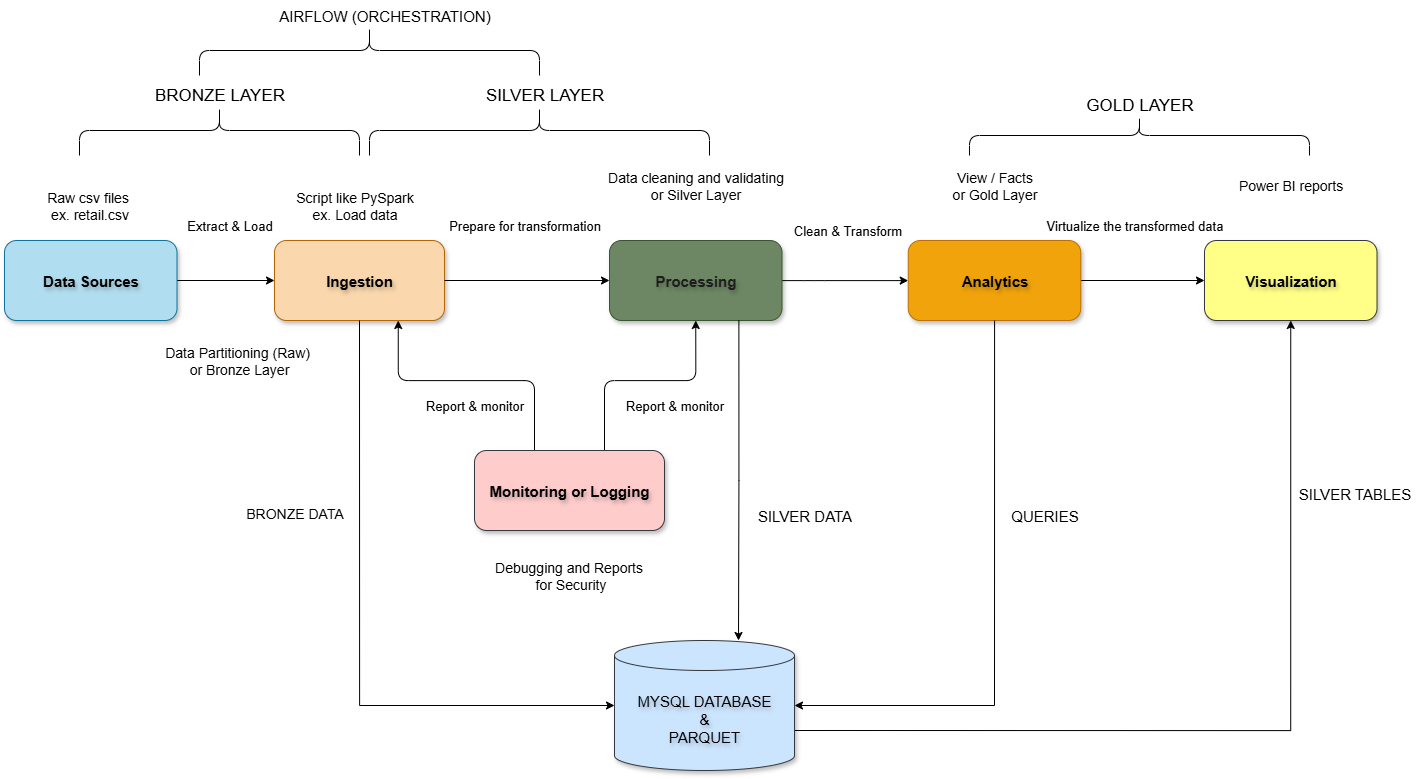

The diagram above was exported from draw.io. Its source (the exported page's mxGraphModel, read from the mxfile embedded in the PNG):
<mxGraphModel dx="2916" dy="1571" grid="1" gridSize="10" guides="0" tooltips="1" connect="1" arrows="1" fold="1" page="1" pageScale="1" pageWidth="600" pageHeight="400" background="none" math="0" shadow="0">
  <root>
    <mxCell id="0" />
    <mxCell id="1" parent="0" />
    <mxCell id="yWGCo8VUGSkGFShwHMK--3" value="" style="edgeStyle=orthogonalEdgeStyle;rounded=1;orthogonalLoop=1;jettySize=auto;html=1;verticalAlign=middle;" parent="1" source="yWGCo8VUGSkGFShwHMK--1" target="yWGCo8VUGSkGFShwHMK--2" edge="1">
      <mxGeometry relative="1" as="geometry" />
    </mxCell>
    <mxCell id="yWGCo8VUGSkGFShwHMK--1" value="&lt;div style=&quot;margin-top: 0px; padding-top: 0px;&quot;&gt;&lt;b style=&quot;background-color: transparent; color: light-dark(rgb(0, 0, 0), rgb(255, 255, 255));&quot;&gt;&lt;font style=&quot;&quot;&gt;&lt;font style=&quot;font-size: 15px;&quot;&gt;Data Sources&lt;/font&gt;&lt;br&gt;&lt;/font&gt;&lt;/b&gt;&lt;/div&gt;" style="rounded=1;whiteSpace=wrap;html=1;align=center;fillColor=#b1ddf0;strokeColor=#10739e;shadow=1;textShadow=1;" parent="1" vertex="1">
      <mxGeometry x="-430" y="70" width="172.5" height="80" as="geometry" />
    </mxCell>
    <mxCell id="yWGCo8VUGSkGFShwHMK--2" value="&lt;b&gt;&lt;font style=&quot;font-size: 15px;&quot;&gt;Ingestion&lt;/font&gt;&lt;/b&gt;" style="whiteSpace=wrap;html=1;rounded=1;fillColor=#fad7ac;strokeColor=#b46504;shadow=1;textShadow=1;verticalAlign=middle;" parent="1" vertex="1">
      <mxGeometry x="-160" y="70" width="170" height="80" as="geometry" />
    </mxCell>
    <mxCell id="yWGCo8VUGSkGFShwHMK--7" value="" style="edgeStyle=orthogonalEdgeStyle;rounded=1;orthogonalLoop=1;jettySize=auto;html=1;exitX=1;exitY=0.5;exitDx=0;exitDy=0;verticalAlign=middle;" parent="1" source="yWGCo8VUGSkGFShwHMK--2" target="yWGCo8VUGSkGFShwHMK--6" edge="1">
      <mxGeometry relative="1" as="geometry">
        <mxPoint x="50" y="110" as="sourcePoint" />
      </mxGeometry>
    </mxCell>
    <mxCell id="yWGCo8VUGSkGFShwHMK--9" value="" style="edgeStyle=orthogonalEdgeStyle;rounded=1;orthogonalLoop=1;jettySize=auto;html=1;verticalAlign=middle;" parent="1" source="yWGCo8VUGSkGFShwHMK--6" target="yWGCo8VUGSkGFShwHMK--8" edge="1">
      <mxGeometry relative="1" as="geometry">
        <Array as="points">
          <mxPoint x="380" y="110" />
          <mxPoint x="380" y="110" />
        </Array>
      </mxGeometry>
    </mxCell>
    <mxCell id="yWGCo8VUGSkGFShwHMK--6" value="&lt;b&gt;&lt;font style=&quot;font-size: 15px;&quot;&gt;Processing&lt;/font&gt;&lt;/b&gt;" style="rounded=1;whiteSpace=wrap;html=1;fillColor=#6d8764;strokeColor=#3A5431;fontColor=#1D1D1D;shadow=1;textShadow=1;verticalAlign=middle;" parent="1" vertex="1">
      <mxGeometry x="175" y="70" width="172.5" height="80" as="geometry" />
    </mxCell>
    <mxCell id="yWGCo8VUGSkGFShwHMK--11" value="" style="edgeStyle=orthogonalEdgeStyle;rounded=1;orthogonalLoop=1;jettySize=auto;html=1;verticalAlign=middle;" parent="1" source="yWGCo8VUGSkGFShwHMK--8" target="yWGCo8VUGSkGFShwHMK--10" edge="1">
      <mxGeometry relative="1" as="geometry" />
    </mxCell>
    <mxCell id="yWGCo8VUGSkGFShwHMK--8" value="&lt;b&gt;&lt;font style=&quot;font-size: 15px;&quot;&gt;Analytics&lt;/font&gt;&lt;/b&gt;" style="rounded=1;whiteSpace=wrap;html=1;fillColor=#f0a30a;fontColor=#000000;strokeColor=#BD7000;shadow=1;textShadow=1;verticalAlign=middle;" parent="1" vertex="1">
      <mxGeometry x="473.75" y="70" width="172.5" height="80" as="geometry" />
    </mxCell>
    <mxCell id="yWGCo8VUGSkGFShwHMK--10" value="&lt;b&gt;&lt;font style=&quot;font-size: 15px;&quot;&gt;Visualization&lt;/font&gt;&lt;/b&gt;" style="rounded=1;whiteSpace=wrap;html=1;fillColor=#ffff88;strokeColor=#36393d;shadow=1;textShadow=1;verticalAlign=middle;" parent="1" vertex="1">
      <mxGeometry x="770" y="70" width="172.5" height="80" as="geometry" />
    </mxCell>
    <mxCell id="vtfsYcsBDCJVoC0ygQQw-10" style="edgeStyle=orthogonalEdgeStyle;rounded=1;orthogonalLoop=1;jettySize=auto;html=1;entryX=0.5;entryY=1;entryDx=0;entryDy=0;verticalAlign=middle;" parent="1" source="yWGCo8VUGSkGFShwHMK--12" target="yWGCo8VUGSkGFShwHMK--6" edge="1">
      <mxGeometry relative="1" as="geometry">
        <mxPoint x="270" y="190" as="targetPoint" />
        <Array as="points">
          <mxPoint x="170" y="210" />
          <mxPoint x="261" y="210" />
        </Array>
      </mxGeometry>
    </mxCell>
    <mxCell id="vtfsYcsBDCJVoC0ygQQw-11" style="edgeStyle=orthogonalEdgeStyle;rounded=1;orthogonalLoop=1;jettySize=auto;html=1;entryX=0.5;entryY=1;entryDx=0;entryDy=0;verticalAlign=middle;" parent="1" source="yWGCo8VUGSkGFShwHMK--12" edge="1">
      <mxGeometry relative="1" as="geometry">
        <Array as="points">
          <mxPoint x="100" y="210" />
          <mxPoint x="-36" y="210" />
        </Array>
        <mxPoint x="-36.25" y="150" as="targetPoint" />
      </mxGeometry>
    </mxCell>
    <mxCell id="yWGCo8VUGSkGFShwHMK--12" value="&lt;b&gt;&lt;font style=&quot;font-size: 15px;&quot;&gt;Monitoring or Logging&lt;/font&gt;&lt;/b&gt;" style="rounded=1;whiteSpace=wrap;html=1;fillColor=#ffcccc;strokeColor=#36393d;shadow=1;textShadow=1;verticalAlign=middle;" parent="1" vertex="1">
      <mxGeometry x="40" y="280" width="190" height="80" as="geometry" />
    </mxCell>
    <mxCell id="yWGCo8VUGSkGFShwHMK--16" value="&lt;font style=&quot;font-size: 14px;&quot;&gt;Raw csv files&amp;nbsp;&lt;br&gt;ex. retail.csv&lt;/font&gt;" style="text;html=1;align=center;verticalAlign=middle;resizable=0;points=[];autosize=1;strokeColor=none;fillColor=default;rounded=1;" parent="1" vertex="1">
      <mxGeometry x="-400" y="10" width="110" height="50" as="geometry" />
    </mxCell>
    <mxCell id="yWGCo8VUGSkGFShwHMK--17" value="&lt;font style=&quot;font-size: 14px;&quot;&gt;Script like PySpark&lt;br&gt;ex. Load data&lt;/font&gt;" style="text;html=1;align=center;verticalAlign=middle;resizable=0;points=[];autosize=1;strokeColor=none;fillColor=default;rounded=1;" parent="1" vertex="1">
      <mxGeometry x="-150" y="10" width="140" height="50" as="geometry" />
    </mxCell>
    <mxCell id="yWGCo8VUGSkGFShwHMK--18" value="&lt;font style=&quot;font-size: 14px;&quot;&gt;Data Partitioning (Raw)&amp;nbsp;&lt;br&gt;or Bronze Layer&lt;/font&gt;" style="text;strokeColor=none;align=center;fillColor=default;html=1;verticalAlign=middle;whiteSpace=wrap;rounded=1;" parent="1" vertex="1">
      <mxGeometry x="-280" y="170" width="170" height="40" as="geometry" />
    </mxCell>
    <mxCell id="yWGCo8VUGSkGFShwHMK--19" value="&lt;font style=&quot;font-size: 14px;&quot;&gt;Data cleaning and validating&lt;br&gt;or Silver Layer&lt;/font&gt;" style="text;html=1;align=center;verticalAlign=middle;resizable=0;points=[];autosize=1;strokeColor=none;fillColor=default;rounded=1;" parent="1" vertex="1">
      <mxGeometry x="161.25" y="-10" width="200" height="50" as="geometry" />
    </mxCell>
    <mxCell id="yWGCo8VUGSkGFShwHMK--21" value="&lt;font style=&quot;font-size: 14px;&quot;&gt;View / Facts&lt;br&gt;or Gold Layer&lt;/font&gt;" style="text;html=1;align=center;verticalAlign=middle;resizable=0;points=[];autosize=1;strokeColor=none;fillColor=default;rounded=1;" parent="1" vertex="1">
      <mxGeometry x="505" y="-10" width="110" height="50" as="geometry" />
    </mxCell>
    <mxCell id="yWGCo8VUGSkGFShwHMK--22" value="&lt;font style=&quot;font-size: 14px;&quot;&gt;Power BI reports&lt;/font&gt;" style="text;html=1;align=center;verticalAlign=middle;resizable=0;points=[];autosize=1;strokeColor=none;fillColor=default;rounded=1;" parent="1" vertex="1">
      <mxGeometry x="791.25" width="130" height="30" as="geometry" />
    </mxCell>
    <mxCell id="yWGCo8VUGSkGFShwHMK--23" value="&lt;font style=&quot;font-size: 14px;&quot;&gt;Debugging and Reports&amp;nbsp;&lt;br&gt;for Security&lt;/font&gt;" style="text;html=1;align=center;verticalAlign=middle;resizable=0;points=[];autosize=1;strokeColor=none;fillColor=default;rounded=1;" parent="1" vertex="1">
      <mxGeometry x="46.25" y="380" width="180" height="50" as="geometry" />
    </mxCell>
    <mxCell id="vtfsYcsBDCJVoC0ygQQw-3" value="&lt;font style=&quot;font-size: 13px;&quot;&gt;Extract &amp;amp; Load&lt;/font&gt;" style="text;html=1;align=center;verticalAlign=middle;resizable=0;points=[];autosize=1;strokeColor=none;fillColor=none;rounded=1;" parent="1" vertex="1">
      <mxGeometry x="-260" y="40" width="110" height="30" as="geometry" />
    </mxCell>
    <mxCell id="vtfsYcsBDCJVoC0ygQQw-5" value="&lt;font style=&quot;font-size: 13px;&quot;&gt;Prepare for transformation&lt;/font&gt;" style="text;html=1;align=center;verticalAlign=middle;resizable=0;points=[];autosize=1;strokeColor=none;fillColor=none;rounded=1;" parent="1" vertex="1">
      <mxGeometry y="40" width="180" height="30" as="geometry" />
    </mxCell>
    <mxCell id="vtfsYcsBDCJVoC0ygQQw-6" value="&lt;font style=&quot;font-size: 13px;&quot;&gt;Clean &amp;amp; Transform&lt;/font&gt;" style="text;html=1;align=center;verticalAlign=middle;resizable=0;points=[];autosize=1;strokeColor=none;fillColor=none;rounded=1;" parent="1" vertex="1">
      <mxGeometry x="347.5" y="45" width="130" height="30" as="geometry" />
    </mxCell>
    <mxCell id="vtfsYcsBDCJVoC0ygQQw-7" value="&lt;font style=&quot;font-size: 13px;&quot;&gt;Virtualize the transformed data&lt;/font&gt;" style="text;html=1;align=center;verticalAlign=middle;resizable=0;points=[];autosize=1;strokeColor=none;fillColor=none;rounded=1;" parent="1" vertex="1">
      <mxGeometry x="600" y="40" width="200" height="30" as="geometry" />
    </mxCell>
    <mxCell id="vtfsYcsBDCJVoC0ygQQw-8" value="&lt;font style=&quot;font-size: 13px;&quot;&gt;Report &amp;amp; monitor&lt;/font&gt;" style="text;html=1;align=center;verticalAlign=middle;resizable=0;points=[];autosize=1;strokeColor=none;fillColor=none;rounded=1;" parent="1" vertex="1">
      <mxGeometry x="-20" y="220" width="120" height="30" as="geometry" />
    </mxCell>
    <mxCell id="vtfsYcsBDCJVoC0ygQQw-9" value="&lt;font style=&quot;font-size: 13px;&quot;&gt;Report &amp;amp; monitor&lt;/font&gt;" style="text;html=1;align=center;verticalAlign=middle;resizable=0;points=[];autosize=1;strokeColor=none;fillColor=none;rounded=1;" parent="1" vertex="1">
      <mxGeometry x="180" y="220" width="120" height="30" as="geometry" />
    </mxCell>
    <mxCell id="TPsAdL0oLuFs9idjUlqv-1" value="" style="shape=curlyBracket;whiteSpace=wrap;html=1;rounded=1;flipH=1;labelPosition=right;verticalLabelPosition=middle;align=left;verticalAlign=middle;rotation=270;size=0.5;" vertex="1" parent="1">
      <mxGeometry x="-240" y="-180" width="50" height="280" as="geometry" />
    </mxCell>
    <mxCell id="TPsAdL0oLuFs9idjUlqv-3" value="" style="shape=curlyBracket;whiteSpace=wrap;html=1;rounded=1;flipH=1;labelPosition=right;verticalLabelPosition=middle;align=left;verticalAlign=middle;rotation=270;size=0.5;" vertex="1" parent="1">
      <mxGeometry x="80" y="-210" width="50" height="340" as="geometry" />
    </mxCell>
    <mxCell id="TPsAdL0oLuFs9idjUlqv-4" value="" style="shape=curlyBracket;whiteSpace=wrap;html=1;rounded=1;flipH=1;labelPosition=right;verticalLabelPosition=middle;align=left;verticalAlign=middle;rotation=270;size=0.5;" vertex="1" parent="1">
      <mxGeometry x="685" y="-205" width="40" height="340" as="geometry" />
    </mxCell>
    <mxCell id="TPsAdL0oLuFs9idjUlqv-12" value="&lt;div style=&quot;text-align: justify;&quot;&gt;&lt;span style=&quot;background-color: transparent; color: light-dark(rgb(0, 0, 0), rgb(255, 255, 255));&quot;&gt;BRONZE LAYER&lt;/span&gt;&lt;/div&gt;" style="text;html=1;align=center;verticalAlign=middle;resizable=0;points=[];autosize=1;strokeColor=none;fillColor=none;fontSize=17;" vertex="1" parent="1">
      <mxGeometry x="-290" y="-90" width="150" height="30" as="geometry" />
    </mxCell>
    <mxCell id="TPsAdL0oLuFs9idjUlqv-13" value="&lt;div style=&quot;text-align: justify;&quot;&gt;&lt;span style=&quot;background-color: transparent; color: light-dark(rgb(0, 0, 0), rgb(255, 255, 255));&quot;&gt;SILVER LAYER&lt;/span&gt;&lt;/div&gt;" style="text;html=1;align=center;verticalAlign=middle;resizable=0;points=[];autosize=1;strokeColor=none;fillColor=none;fontSize=17;" vertex="1" parent="1">
      <mxGeometry x="40" y="-90" width="140" height="30" as="geometry" />
    </mxCell>
    <mxCell id="TPsAdL0oLuFs9idjUlqv-14" value="&lt;div style=&quot;text-align: justify;&quot;&gt;&lt;span style=&quot;background-color: transparent; color: light-dark(rgb(0, 0, 0), rgb(255, 255, 255));&quot;&gt;GOLD LAYER&lt;/span&gt;&lt;/div&gt;" style="text;html=1;align=center;verticalAlign=middle;resizable=0;points=[];autosize=1;strokeColor=none;fillColor=none;fontSize=17;" vertex="1" parent="1">
      <mxGeometry x="640" y="-80" width="130" height="30" as="geometry" />
    </mxCell>
    <mxCell id="TPsAdL0oLuFs9idjUlqv-15" style="edgeStyle=orthogonalEdgeStyle;rounded=0;orthogonalLoop=1;jettySize=auto;html=1;exitX=0.5;exitY=1;exitDx=0;exitDy=0;entryX=0;entryY=0.5;entryDx=0;entryDy=0;entryPerimeter=0;verticalAlign=middle;" edge="1" parent="1" source="yWGCo8VUGSkGFShwHMK--2" target="TPsAdL0oLuFs9idjUlqv-5">
      <mxGeometry relative="1" as="geometry" />
    </mxCell>
    <mxCell id="TPsAdL0oLuFs9idjUlqv-23" value="&lt;font style=&quot;font-size: 14px;&quot;&gt;BRONZE DATA&lt;/font&gt;" style="text;html=1;align=center;verticalAlign=middle;resizable=0;points=[];autosize=1;strokeColor=none;fillColor=none;" vertex="1" parent="1">
      <mxGeometry x="-200" y="328" width="120" height="30" as="geometry" />
    </mxCell>
    <mxCell id="TPsAdL0oLuFs9idjUlqv-24" value="&lt;font style=&quot;font-size: 15px;&quot;&gt;SILVER DATA&lt;/font&gt;" style="text;html=1;align=center;verticalAlign=middle;resizable=0;points=[];autosize=1;strokeColor=none;fillColor=none;" vertex="1" parent="1">
      <mxGeometry x="310" y="330" width="120" height="30" as="geometry" />
    </mxCell>
    <mxCell id="TPsAdL0oLuFs9idjUlqv-25" value="&lt;font style=&quot;font-size: 15px;&quot;&gt;QUERIES&lt;/font&gt;" style="text;html=1;align=center;verticalAlign=middle;resizable=0;points=[];autosize=1;strokeColor=none;fillColor=none;" vertex="1" parent="1">
      <mxGeometry x="565" y="330" width="90" height="30" as="geometry" />
    </mxCell>
    <mxCell id="TPsAdL0oLuFs9idjUlqv-27" style="edgeStyle=orthogonalEdgeStyle;rounded=0;orthogonalLoop=1;jettySize=auto;html=1;exitX=1;exitY=0;exitDx=0;exitDy=90;exitPerimeter=0;entryX=0.5;entryY=1;entryDx=0;entryDy=0;verticalAlign=middle;" edge="1" parent="1" source="TPsAdL0oLuFs9idjUlqv-5" target="yWGCo8VUGSkGFShwHMK--10">
      <mxGeometry relative="1" as="geometry" />
    </mxCell>
    <mxCell id="TPsAdL0oLuFs9idjUlqv-28" value="&lt;font style=&quot;font-size: 15px;&quot;&gt;SILVER TABLES&lt;/font&gt;" style="text;html=1;align=center;verticalAlign=middle;resizable=0;points=[];autosize=1;strokeColor=none;fillColor=none;" vertex="1" parent="1">
      <mxGeometry x="850" y="308" width="140" height="30" as="geometry" />
    </mxCell>
    <mxCell id="TPsAdL0oLuFs9idjUlqv-29" value="" style="edgeStyle=orthogonalEdgeStyle;rounded=0;orthogonalLoop=1;jettySize=auto;html=1;entryX=1;entryY=0.5;entryDx=0;entryDy=0;entryPerimeter=0;verticalAlign=middle;" edge="1" parent="1" target="TPsAdL0oLuFs9idjUlqv-5">
      <mxGeometry relative="1" as="geometry">
        <mxPoint x="560.0769230769229" y="150" as="sourcePoint" />
        <mxPoint x="440" y="535" as="targetPoint" />
        <Array as="points">
          <mxPoint x="560" y="535" />
        </Array>
      </mxGeometry>
    </mxCell>
    <mxCell id="TPsAdL0oLuFs9idjUlqv-5" value="&lt;font style=&quot;font-size: 15px;&quot;&gt;MYSQL DATABASE&lt;/font&gt;&lt;div&gt;&lt;font style=&quot;font-size: 15px;&quot;&gt;&amp;amp;&lt;/font&gt;&lt;/div&gt;&lt;div&gt;&lt;font style=&quot;font-size: 15px;&quot;&gt;PARQUET&lt;/font&gt;&lt;/div&gt;" style="shape=cylinder3;whiteSpace=wrap;html=1;boundedLbl=1;backgroundOutline=1;size=15;fillColor=#cce5ff;strokeColor=#36393d;shadow=1;textShadow=1;verticalAlign=middle;" vertex="1" parent="1">
      <mxGeometry x="180" y="470" width="180" height="130" as="geometry" />
    </mxCell>
    <mxCell id="TPsAdL0oLuFs9idjUlqv-30" style="edgeStyle=orthogonalEdgeStyle;rounded=0;orthogonalLoop=1;jettySize=auto;html=1;exitX=0.75;exitY=1;exitDx=0;exitDy=0;verticalAlign=middle;" edge="1" parent="1" source="yWGCo8VUGSkGFShwHMK--6">
      <mxGeometry relative="1" as="geometry">
        <mxPoint x="304" y="470" as="targetPoint" />
      </mxGeometry>
    </mxCell>
    <mxCell id="TPsAdL0oLuFs9idjUlqv-31" value="" style="shape=curlyBracket;whiteSpace=wrap;html=1;rounded=1;flipH=1;labelPosition=right;verticalLabelPosition=middle;align=left;verticalAlign=middle;rotation=270;size=0.5;" vertex="1" parent="1">
      <mxGeometry x="-90" y="-290" width="50" height="340" as="geometry" />
    </mxCell>
    <mxCell id="TPsAdL0oLuFs9idjUlqv-32" value="&lt;font style=&quot;font-size: 15px;&quot;&gt;AIRFLOW (ORCHESTRATION)&lt;/font&gt;" style="text;html=1;align=center;verticalAlign=middle;resizable=0;points=[];autosize=1;strokeColor=none;fillColor=none;" vertex="1" parent="1">
      <mxGeometry x="-165" y="-170" width="230" height="30" as="geometry" />
    </mxCell>
  </root>
</mxGraphModel>